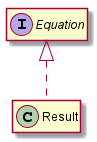

The diagram above was rendered by PlantUML. Its source (embedded in the PNG):
@startuml

hide members

interface Equation

class Result

Equation <|.. Result

@enduml